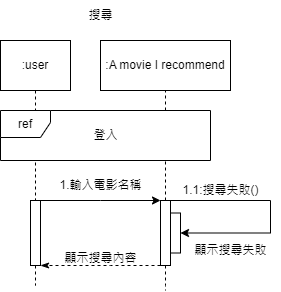

The diagram above was exported from draw.io. Its source (the exported page's mxGraphModel, read from the mxfile embedded in the PNG):
<mxGraphModel dx="794" dy="365" grid="1" gridSize="10" guides="1" tooltips="1" connect="1" arrows="1" fold="1" page="1" pageScale="1" pageWidth="827" pageHeight="1169" background="#ffffff" math="0" shadow="0">
  <root>
    <mxCell id="0" />
    <mxCell id="1" parent="0" />
    <mxCell id="2" value="" style="edgeStyle=orthogonalEdgeStyle;rounded=0;orthogonalLoop=1;jettySize=auto;html=1;dashed=1;endArrow=none;endFill=0;" edge="1" source="3" target="7" parent="1">
      <mxGeometry relative="1" as="geometry" />
    </mxCell>
    <mxCell id="3" value=":user" style="rounded=0;whiteSpace=wrap;html=1;" vertex="1" parent="1">
      <mxGeometry x="480" y="880" width="70" height="50" as="geometry" />
    </mxCell>
    <mxCell id="4" value=":A movie I recommend" style="rounded=0;whiteSpace=wrap;html=1;" vertex="1" parent="1">
      <mxGeometry x="580" y="880" width="130" height="50" as="geometry" />
    </mxCell>
    <mxCell id="5" value="" style="edgeStyle=orthogonalEdgeStyle;rounded=0;orthogonalLoop=1;jettySize=auto;html=1;dashed=1;endArrow=none;endFill=0;" edge="1" source="7" parent="1">
      <mxGeometry relative="1" as="geometry">
        <mxPoint x="515" y="1125" as="targetPoint" />
      </mxGeometry>
    </mxCell>
    <mxCell id="6" style="edgeStyle=orthogonalEdgeStyle;rounded=0;orthogonalLoop=1;jettySize=auto;html=1;exitX=1;exitY=0;exitDx=0;exitDy=0;entryX=0;entryY=0;entryDx=0;entryDy=0;" edge="1" source="7" target="11" parent="1">
      <mxGeometry relative="1" as="geometry">
        <Array as="points">
          <mxPoint x="580" y="1040" />
          <mxPoint x="580" y="1040" />
        </Array>
      </mxGeometry>
    </mxCell>
    <mxCell id="7" value="" style="rounded=0;whiteSpace=wrap;html=1;" vertex="1" parent="1">
      <mxGeometry x="510" y="1040" width="10" height="65" as="geometry" />
    </mxCell>
    <mxCell id="8" value="" style="edgeStyle=orthogonalEdgeStyle;rounded=0;orthogonalLoop=1;jettySize=auto;html=1;dashed=1;endArrow=none;endFill=0;" edge="1" source="11" parent="1">
      <mxGeometry relative="1" as="geometry">
        <mxPoint x="645" y="1130" as="targetPoint" />
      </mxGeometry>
    </mxCell>
    <mxCell id="9" value="" style="edgeStyle=orthogonalEdgeStyle;rounded=0;orthogonalLoop=1;jettySize=auto;html=1;dashed=1;endArrow=none;endFill=0;" edge="1" source="11" target="4" parent="1">
      <mxGeometry relative="1" as="geometry">
        <Array as="points">
          <mxPoint x="645" y="990" />
          <mxPoint x="645" y="990" />
        </Array>
      </mxGeometry>
    </mxCell>
    <mxCell id="10" style="edgeStyle=orthogonalEdgeStyle;rounded=0;orthogonalLoop=1;jettySize=auto;html=1;exitX=0;exitY=1;exitDx=0;exitDy=0;entryX=1;entryY=1;entryDx=0;entryDy=0;dashed=1;endArrow=classicThin;endFill=1;" edge="1" source="11" target="7" parent="1">
      <mxGeometry relative="1" as="geometry">
        <mxPoint x="539.9999999999999" y="1175" as="sourcePoint" />
        <Array as="points">
          <mxPoint x="590" y="1105" />
          <mxPoint x="590" y="1105" />
        </Array>
      </mxGeometry>
    </mxCell>
    <mxCell id="11" value="" style="rounded=0;whiteSpace=wrap;html=1;" vertex="1" parent="1">
      <mxGeometry x="640" y="1040" width="10" height="65" as="geometry" />
    </mxCell>
    <mxCell id="12" value="1.輸入電影名稱" style="text;html=1;align=center;verticalAlign=middle;resizable=0;points=[];autosize=1;strokeColor=none;fillColor=none;" vertex="1" parent="1">
      <mxGeometry x="525" y="1010" width="110" height="30" as="geometry" />
    </mxCell>
    <mxCell id="13" value="顯示搜尋內容" style="text;html=1;align=center;verticalAlign=middle;resizable=0;points=[];autosize=1;strokeColor=none;fillColor=none;" vertex="1" parent="1">
      <mxGeometry x="530" y="1083" width="100" height="30" as="geometry" />
    </mxCell>
    <mxCell id="14" value="搜尋" style="text;html=1;align=center;verticalAlign=middle;resizable=0;points=[];autosize=1;strokeColor=none;fillColor=none;" vertex="1" parent="1">
      <mxGeometry x="555" y="840" width="50" height="30" as="geometry" />
    </mxCell>
    <mxCell id="15" value="ref" style="shape=umlFrame;whiteSpace=wrap;html=1;pointerEvents=0;shadow=0;gradientColor=none;fillStyle=auto;fillColor=default;labelBackgroundColor=default;labelBorderColor=none;width=50;height=27;swimlaneFillColor=default;" vertex="1" parent="1">
      <mxGeometry x="480" y="950" width="210" height="50" as="geometry" />
    </mxCell>
    <mxCell id="16" value="登入" style="text;html=1;align=center;verticalAlign=middle;resizable=0;points=[];autosize=1;strokeColor=none;fillColor=none;" vertex="1" parent="1">
      <mxGeometry x="560" y="960" width="50" height="30" as="geometry" />
    </mxCell>
    <mxCell id="17" style="edgeStyle=orthogonalEdgeStyle;rounded=0;orthogonalLoop=1;jettySize=auto;html=1;exitX=1;exitY=0;exitDx=0;exitDy=0;entryX=1;entryY=0.5;entryDx=0;entryDy=0;" edge="1" target="18" parent="1">
      <mxGeometry relative="1" as="geometry">
        <Array as="points">
          <mxPoint x="750" y="1040" />
          <mxPoint x="750" y="1073" />
        </Array>
        <mxPoint x="650" y="1040" as="sourcePoint" />
      </mxGeometry>
    </mxCell>
    <mxCell id="18" value="" style="rounded=0;whiteSpace=wrap;html=1;" vertex="1" parent="1">
      <mxGeometry x="650" y="1052.5" width="10" height="40" as="geometry" />
    </mxCell>
    <mxCell id="19" value="1.1:搜尋失敗()" style="text;html=1;align=center;verticalAlign=middle;resizable=0;points=[];autosize=1;strokeColor=none;fillColor=none;" vertex="1" parent="1">
      <mxGeometry x="650" y="1015" width="100" height="30" as="geometry" />
    </mxCell>
    <mxCell id="20" value="顯示搜尋失敗" style="text;html=1;align=center;verticalAlign=middle;resizable=0;points=[];autosize=1;strokeColor=none;fillColor=none;" vertex="1" parent="1">
      <mxGeometry x="660" y="1075" width="100" height="30" as="geometry" />
    </mxCell>
  </root>
</mxGraphModel>